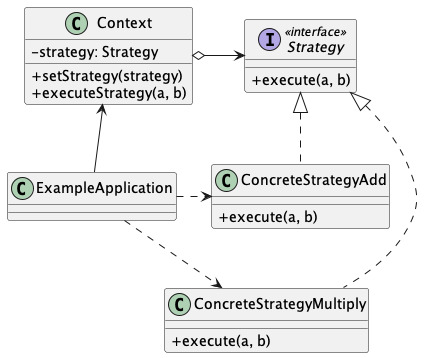

The diagram above was rendered by PlantUML. Its source (embedded in the PNG):
@startuml Strategy Pseudocode
skinparam ClassAttributeIconSize 0

class Context {
  - strategy: Strategy
  + setStrategy(strategy)
  + executeStrategy(a, b)
}

interface Strategy <<interface>> {
  + execute(a, b)
}

class ConcreteStrategyAdd implements Strategy {
  + execute(a, b)
}

class ConcreteStrategyMultiply implements Strategy {
  + execute(a, b)
}

Context o-> Strategy

class ExampleApplication

ExampleApplication .> ConcreteStrategyAdd
ExampleApplication ..> ConcreteStrategyMultiply

Context <-- ExampleApplication

@enduml